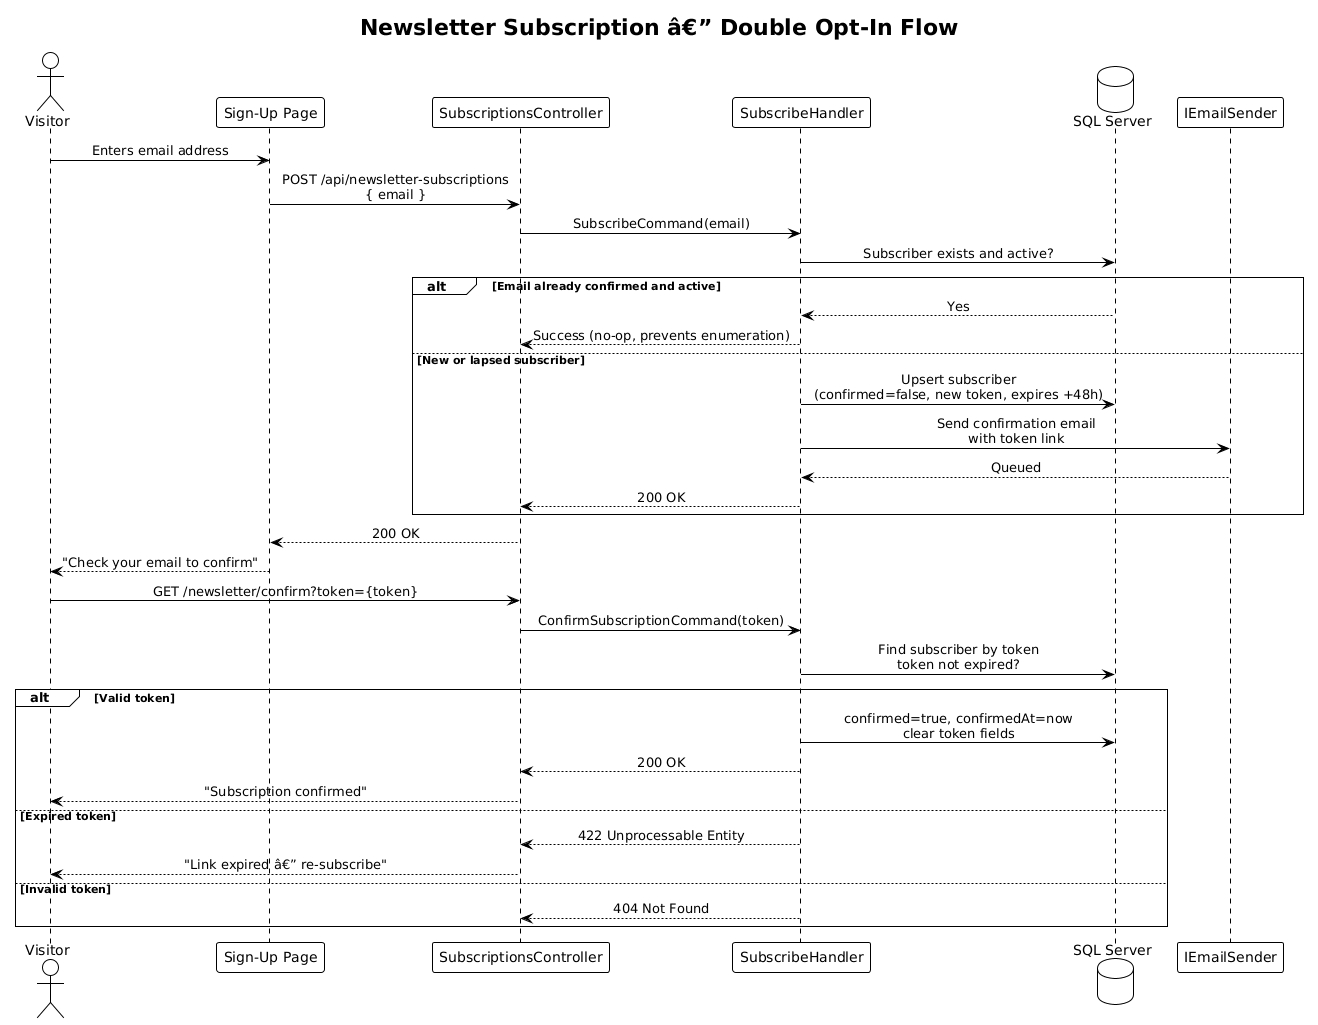

The diagram above was rendered by PlantUML. Its source (embedded in the PNG):
@startuml
!theme plain
skinparam sequenceMessageAlign center

title Newsletter Subscription â€” Double Opt-In Flow

actor Visitor
participant "Sign-Up Page" as Page
participant "SubscriptionsController" as API
participant "SubscribeHandler" as Handler
database "SQL Server" as DB
participant "IEmailSender" as Email

Visitor -> Page: Enters email address
Page -> API: POST /api/newsletter-subscriptions\n{ email }
API -> Handler: SubscribeCommand(email)
Handler -> DB: Subscriber exists and active?
alt Email already confirmed and active
    DB --> Handler: Yes
    Handler --> API: Success (no-op, prevents enumeration)
else New or lapsed subscriber
    Handler -> DB: Upsert subscriber\n(confirmed=false, new token, expires +48h)
    Handler -> Email: Send confirmation email\nwith token link
    Email --> Handler: Queued
    Handler --> API: 200 OK
end
API --> Page: 200 OK
Page --> Visitor: "Check your email to confirm"

Visitor -> API: GET /newsletter/confirm?token={token}
API -> Handler: ConfirmSubscriptionCommand(token)
Handler -> DB: Find subscriber by token\ntoken not expired?
alt Valid token
    Handler -> DB: confirmed=true, confirmedAt=now\nclear token fields
    Handler --> API: 200 OK
    API --> Visitor: "Subscription confirmed"
else Expired token
    Handler --> API: 422 Unprocessable Entity
    API --> Visitor: "Link expired â€” re-subscribe"
else Invalid token
    Handler --> API: 404 Not Found
end
@enduml